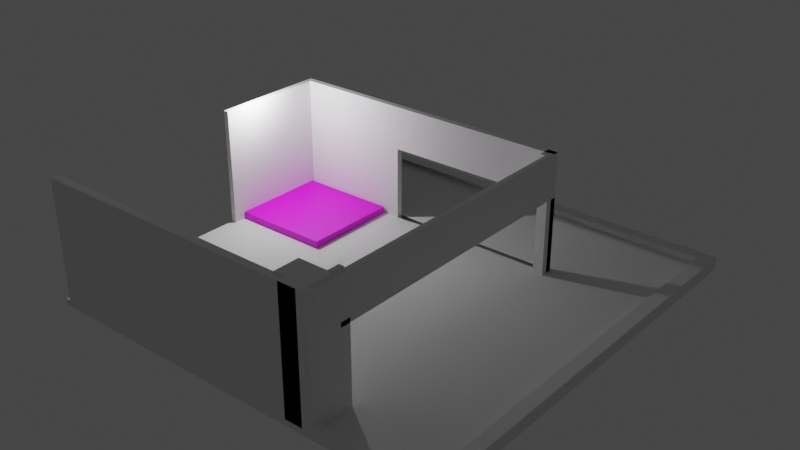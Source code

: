 # Source: cafeteria2.blend  (saved by Blender 4.1.24; exported with 4.5.12 LTS)
import bpy
from mathutils import Matrix  # noqa: F401  (used for matrix-valued properties, if any)

bpy.ops.wm.read_factory_settings(use_empty=True)
scene = bpy.context.scene
scene.name = 'Scene'

# ---- collections
col_collection = bpy.data.collections.new('Collection'); scene.collection.children.link(col_collection)
col_planta_baixa_de_escrit_rio_svg = bpy.data.collections.new('Planta baixa de escritório.svg'); scene.collection.children.link(col_planta_baixa_de_escrit_rio_svg)

# ---- images (referenced by path relative to the original .blend; pixels are not part of the script)
import os
ASSET_DIR = os.environ.get("B2B_ASSET_DIR", "")  # directory of the original .blend (textures are referenced by path, not embedded)
HERE = os.path.dirname(os.path.abspath(__file__))  # packed textures are extracted next to this script under _unpacked/

def load_image(name, relpath, width, height, colorspace="sRGB"):
    """Load a texture the original file referenced (path relative to the .blend, or extracted next to this script)."""
    p = next((c for c in (os.path.join(HERE, relpath), os.path.join(ASSET_DIR, relpath)) if relpath and os.path.exists(c)), "")
    if p:
        img = bpy.data.images.load(p, check_existing=True)
        img.name = name
    else:  # same state as the original file: an image datablock whose file is absent (Cycles renders it pink)
        img = bpy.data.images.new(name, width, height)
        img.source = "FILE"
        img.filepath = "//" + (relpath or name)
    img.colorspace_settings.name = colorspace
    return img
img_textura_madeira_jpeg = load_image('textura madeira.jpeg', 'textura madeira.jpeg', 1024, 1024, 'sRGB')

# ---- materials (node trees are filled in below, after node groups)
mat_material_006 = bpy.data.materials.new('Material.006')
mat_material_006.use_transparent_shadow = False

# ---- material node trees
mat_material_006.use_nodes = True; mat_material_006.node_tree.nodes.clear()
_N = mat_material_006.node_tree.nodes; _L = mat_material_006.node_tree.links
n0 = _N.new('ShaderNodeBsdfPrincipled'); n0.name = 'Principled BSDF'; n0.location = (10, 300)
n0.inputs[3].default_value = 1.45
n1 = _N.new('ShaderNodeOutputMaterial'); n1.name = 'Material Output'; n1.location = (300, 300)
n2 = _N.new('ShaderNodeTexImage'); n2.name = 'Image Texture'; n2.location = (-340, 180)
n2.image = img_textura_madeira_jpeg
_L.new(n0.outputs[0], n1.inputs[0])
_L.new(n2.outputs[0], n0.inputs[0])
n1.is_active_output = True

# ---- world
world_world = bpy.data.worlds.new('World'); scene.world = world_world
world_world.use_nodes = True; world_world.node_tree.nodes.clear()
_N = world_world.node_tree.nodes; _L = world_world.node_tree.links
n0 = _N.new('ShaderNodeOutputWorld'); n0.name = 'World Output'; n0.location = (300, 300)
n1 = _N.new('ShaderNodeBackground'); n1.name = 'Background'; n1.location = (10, 300)
n1.inputs[0].default_value = (0.05088, 0.05088, 0.05088, 1.0)
_L.new(n1.outputs[0], n0.inputs[0])
n0.is_active_output = True
world_world.color = (0.05088, 0.05088, 0.05088)
world_world.use_sun_shadow = False
world_world.sun_shadow_jitter_overblur = 0.0

# ---- cameras
cam_camera = bpy.data.cameras.new('Camera')
cam_camera.clip_end = 100.0
cam_camera.ortho_scale = 7.314

# ---- lights
light_light_001 = bpy.data.lights.new('Light.001', 'POINT')
light_light_001.transmission_factor = 0.0
light_light_001.use_soft_falloff = False
light_light_001.energy = 1000.0
light_light_001.shadow_soft_size = 0.1
light_light_001.shadow_maximum_resolution = 0.006
light_light_001.use_absolute_resolution = True

# ---- meshes
me_cube_011 = bpy.data.meshes.new('Cube.011')
me_cube_011.from_pydata([(-1.0, -1.0, -1.0), (-1.0, -1.0, 1.0), (-1.0, 1.0, -1.0), (-1.0, 1.0, 1.0), (1.0, -1.0, -1.0), (1.0, -1.0, 1.0), (1.0, 1.0, -1.0), (1.0, 1.0, 1.0)], [], [(0, 1, 3, 2), (2, 3, 7, 6), (6, 7, 5, 4), (4, 5, 1, 0), (2, 6, 4, 0), (7, 3, 1, 5)])
_uv = me_cube_011.uv_layers.new(name='UVMap')
_uv.uv.foreach_set('vector', [0.375, 0.0, 0.625, 0.0, 0.625, 0.25, 0.375, 0.25, 0.375, 0.25, 0.625, 0.25, 0.625, 0.5, 0.375, 0.5, 0.375, 0.5, 0.625, 0.5, 0.625, 0.75, 0.375, 0.75, 0.375, 0.75, 0.625, 0.75, 0.625, 1.0, 0.375, 1.0, 0.125, 0.5, 0.375, 0.5, 0.375, 0.75, 0.125, 0.75, 0.625, 0.5, 0.875, 0.5, 0.875, 0.75, 0.625, 0.75])
me_cube_011.materials.append(mat_material_006)
me_cube_011.update()
me_cube_001 = bpy.data.meshes.new('Cube.001')
me_cube_001.from_pydata([(-6.878, -10.06, 0.7423), (-6.878, -10.06, 1.0), (-6.878, 7.197, 1.0), (-6.878, 2.122, 1.0), (6.059, 2.122, 1.0), (-6.878, 2.392, 1.0), (6.059, 2.392, 1.0), (5.621, 2.392, 6.203), (6.059, 2.122, 4.474), (-6.878, 2.122, 4.474), (-6.878, 2.392, 4.474), (-1.747, 2.133, 0.7423), (-1.747, 2.397, 0.7423), (-1.752, 2.122, 1.0), (-1.752, 2.392, 1.0), (-1.752, 2.133, 0.7423), (-1.752, 2.397, 0.7423), (6.059, 2.122, 4.279), (-6.878, 2.122, 4.279), (6.059, 2.392, 4.279), (-6.878, 2.392, 4.279), (-1.752, 2.392, 4.279), (-1.752, 2.122, 4.279), (5.621, 2.122, 1.0), (5.621, 2.392, 1.0), (5.621, 2.122, 4.474), (6.068, 2.122, 6.203), (5.621, -10.06, 1.0), (5.621, 2.392, 4.279), (5.621, 2.122, 4.279), (-5.068, 2.133, 0.7423), (-5.068, 2.397, 0.7423), (-5.068, 2.133, 3.62), (-5.068, 2.397, 3.62), (-1.747, 2.397, 4.368), (-1.747, 2.133, 4.368), (-5.068, 2.133, 4.368), (-5.068, 2.397, 4.368), (-2.015, 2.397, 4.359), (-2.015, 2.133, 4.359), (-5.068, 2.133, 4.359), (-5.068, 2.397, 4.359), (5.621, 1.831, 1.0), (6.059, 1.831, 1.0), (6.059, 1.831, 4.279), (5.621, 1.831, 4.279), (6.059, 2.122, 4.474), (5.621, 2.122, 4.474), (6.059, 1.831, 4.474), (5.621, 1.831, 4.474), (5.863, 2.122, 4.474), (5.621, 2.122, 6.203), (6.068, 2.392, 6.203), (5.863, 2.122, 4.279), (5.863, 1.831, 4.279), (5.863, 2.122, 4.474), (5.863, 1.831, 4.474), (6.059, -9.999, 4.279), (6.059, -9.999, 4.474), (5.863, -9.999, 4.279), (5.863, -9.999, 4.474), (-6.878, -9.557, 0.7423), (6.059, -9.558, 1.0), (-6.878, -9.558, 1.0), (5.621, -9.558, 1.0), (5.863, -9.558, 1.0), (6.059, -9.558, 4.474), (6.059, -10.06, 4.474), (5.863, -10.06, 4.474), (5.621, -10.06, 4.474), (5.621, -9.558, 4.474), (5.863, -9.558, 4.474), (-6.878, -11.16, 0.7423), (-6.878, -11.16, 1.0), (6.059, -11.16, 1.0), (6.059, -11.16, 0.7423), (5.863, -11.16, 0.7423), (-5.068, -11.16, 0.7423), (-2.015, -11.16, 0.7423), (-1.752, -11.16, 0.7423), (5.621, -11.16, 1.0), (5.621, -11.16, 0.7423), (5.863, -11.16, 4.474), (6.059, -11.16, 4.474), (4.842, -10.06, 1.0), (4.842, -11.16, 4.474), (4.842, -11.16, 1.0), (10.4, 6.649, 1.0), (10.4, -9.558, 1.0), (10.4, -10.06, 1.0), (10.4, 2.392, 1.0), (10.4, 2.122, 1.0), (10.4, -11.16, 1.0), (10.4, -11.16, 0.7423), (-6.878, 7.197, 0.7423), (10.4, 7.197, 1.0), (-6.878, 7.197, 1.313), (-6.878, 6.649, 1.313), (10.4, 6.649, 1.313), (10.4, 7.197, 1.313), (-6.878, -3.712, 0.7423), (-5.068, -3.712, 0.7423), (11.0, 2.397, 0.7423), (11.0, -11.16, 0.7423), (11.0, 7.197, 0.7423), (11.0, 2.392, 1.295), (10.4, 2.392, 1.295), (10.4, -9.558, 1.295), (10.4, -10.06, 1.295), (10.4, 2.122, 1.295), (11.0, 2.122, 1.295), (10.4, 6.649, 1.295), (10.4, -3.718, 1.295), (10.4, -11.16, 1.295), (10.4, 7.197, 1.295), (11.0, -9.558, 1.295), (11.0, -10.06, 1.295), (11.0, 6.649, 1.295), (11.0, -3.718, 1.295), (11.0, -11.16, 1.295), (11.0, 7.197, 1.295), (11.0, 2.392, 1.295), (10.4, 2.392, 1.295), (10.4, -9.558, 1.295), (10.4, -10.06, 1.295), (10.4, 2.122, 1.295), (11.0, 2.122, 1.295), (10.4, 6.649, 1.295), (10.4, -3.718, 1.295), (10.4, -11.16, 1.295), (10.4, 7.197, 1.295), (11.0, -9.558, 1.295), (11.0, -10.06, 1.295), (11.0, 6.649, 1.295), (11.0, -3.718, 1.295), (11.0, -11.16, 1.295), (11.0, 7.197, 1.295), (6.059, 2.392, 6.203), (6.059, 2.122, 6.203), (5.863, 2.122, 6.203), (-6.878, 2.122, 6.203), (-6.878, 2.392, 6.203), (5.863, 2.392, 6.203), (5.621, 2.122, 6.203), (5.621, 2.392, 6.203), (5.863, -11.16, 4.474), (6.059, -11.16, 4.474), (5.863, -10.06, 6.256), (5.621, -10.06, 6.256), (5.621, -9.558, 6.256), (5.863, -9.558, 6.256), (5.863, -10.06, 6.241), (5.863, -11.16, 6.241), (5.621, -10.06, 6.241), (4.842, -11.16, 6.241), (4.842, -10.06, 6.241), (5.621, 2.392, 1.0), (5.621, 2.122, 1.0), (5.621, 2.122, 4.279), (5.621, 2.392, 4.279), (5.863, 2.122, 6.2), (5.621, 2.122, 6.2), (5.863, 1.831, 6.2), (5.621, 1.831, 6.2), (5.863, 2.122, 6.211), (6.059, 2.122, 6.211), (5.863, -11.16, 6.211), (6.059, -11.16, 6.211), (6.068, 2.392, 1.0), (6.068, 2.122, 1.0), (6.068, 2.122, 4.279), (6.068, 2.392, 4.279), (4.356, -11.16, 4.474), (4.356, -11.16, 6.241), (4.356, -10.06, 1.0), (4.356, -11.16, 1.0), (4.356, -10.06, 6.241), (-7.1, 2.392, 1.0), (-7.1, 7.197, 1.0), (-7.1, 2.122, 4.279), (-7.1, 2.122, 1.0), (-7.1, 2.392, 4.279), (-7.1, -3.712, 0.7423), (-7.1, -9.557, 0.7423), (-7.1, -9.558, 1.0), (-7.1, 7.197, 0.7423), (-7.1, 7.197, 1.313), (-7.1, 6.649, 1.313), (-6.878, -2.308, 4.279), (-6.878, -2.308, 1.0), (-7.1, -2.308, 4.279), (-7.1, -2.308, 1.0), (-6.878, 2.122, 6.196), (-6.878, 2.392, 6.196), (-7.1, 2.122, 6.196), (-7.1, 2.392, 6.196), (-6.878, -2.308, 6.196), (-7.1, -2.308, 6.196), (-6.878, -2.835, 4.279), (-6.878, -2.835, 1.0), (-7.1, -2.835, 4.279), (-7.1, -2.835, 1.0), (-6.878, -2.835, 6.196), (-7.1, -2.835, 6.196), (-7.109, -9.557, 0.7423), (-7.109, -10.06, 0.7423), (-7.109, -10.06, 1.0), (-7.109, -11.16, 1.0), (-7.109, -11.16, 0.7423), (-7.109, -9.558, 1.0), (-6.878, -11.5, 0.7423), (-6.878, -11.5, 1.0), (5.863, -11.5, 0.7423), (6.059, -11.5, 0.7423), (-5.068, -11.5, 0.7423), (-2.015, -11.5, 0.7423), (-1.752, -11.5, 0.7423), (5.621, -11.5, 0.7423), (5.621, -11.5, 1.0), (6.059, -11.5, 4.474), (5.863, -11.5, 4.474), (6.059, -11.5, 1.0), (4.842, -11.5, 4.474), (4.842, -11.5, 6.241), (4.842, -11.5, 1.0), (10.4, -11.5, 1.0), (10.4, -11.5, 0.7423), (11.0, -11.5, 0.7423), (11.0, -11.5, 1.295), (10.4, -11.5, 1.295), (5.863, -11.5, 6.241), (-7.109, -11.5, 0.7423), (-7.109, -11.5, 1.0), (5.621, -11.16, 6.225), (-6.878, -11.16, 6.225), (5.621, -11.5, 6.225), (-6.878, -11.5, 6.225), (6.05, -11.16, 4.474), (6.05, -11.16, 6.241), (6.05, -11.5, 4.474), (6.05, -11.5, 6.241), (-6.878, 2.392, 6.198), (-6.878, 7.197, 6.198), (-7.1, 2.392, 6.198), (-7.1, 7.197, 6.198), (6.059, -11.16, 1.292), (10.4, -11.16, 1.292), (6.059, -11.5, 1.292), (10.4, -11.5, 1.292)], [(241, 242), (243, 244), (242, 244)], [(53, 17, 8, 50), (157, 156, 7, 51), (20, 18, 9, 10), (138, 165, 167, 146, 8, 17, 19, 137), (30, 31, 33, 32), (67, 83, 74, 62, 66), (42, 43, 44, 54, 45), (12, 16, 15, 11), (6, 19, 159, 156), (127, 122, 125, 128, 123, 124, 129, 135, 132, 131, 134, 126, 121, 133, 136, 130), (156, 168, 52, 7), (25, 50, 139, 143), (32, 36, 35, 11, 30), (15, 16, 12, 31, 30, 101, 100, 94, 104, 102), (144, 141, 140, 143, 139, 138, 137, 142), (168, 169, 26, 52), (63, 61, 204, 209), (36, 37, 41, 40), (32, 33, 37, 36), (41, 38, 39, 40), (35, 36, 40, 39), (37, 34, 38, 41), (34, 35, 39, 38), (29, 23, 42, 45), (49, 56, 162, 163), (53, 29, 47, 55), (29, 45, 49, 47), (17, 53, 55, 46), (46, 55, 56, 48), (45, 54, 56, 49), (67, 68, 82, 83), (29, 53, 50, 25), (59, 57, 58, 60), (56, 54, 59, 60), (48, 56, 60, 58), (54, 44, 57, 59), (11, 35, 34, 12), (73, 1, 206, 207), (69, 68, 147, 148), (66, 71, 68, 67), (64, 27, 69, 70), (65, 64, 70, 71), (62, 65, 71, 66), (103, 119, 228, 227), (140, 9, 18, 3, 13, 22, 29, 25, 143), (17, 46, 48, 58, 57, 44, 43, 4), (68, 69, 153, 151), (86, 85, 172, 175), (154, 155, 176, 173), (27, 80, 86, 84), (95, 87, 111, 114), (15, 102, 103, 93, 75, 76, 81, 79, 78, 77, 72, 0, 61, 100, 101, 30, 11), (89, 92, 113, 108), (88, 107, 112, 109, 91), (94, 96, 99, 95, 114, 120, 104), (23, 13, 3, 63, 1, 73, 80, 27, 64, 65, 62, 74, 92, 89, 88, 91, 90, 87, 2, 5, 14, 24, 6, 156, 157, 4), (87, 95, 99, 98), (61, 63, 184, 183), (90, 91, 109, 106), (118, 110, 126, 134), (114, 111, 127, 130), (117, 120, 136, 133), (108, 113, 129, 124), (119, 116, 132, 135), (112, 107, 123, 128), (115, 118, 134, 131), (87, 90, 106, 111), (105, 110, 118, 115, 116, 119, 103, 102, 104, 120, 117), (88, 89, 108, 107), (23, 4, 43, 42), (109, 112, 128, 125), (107, 108, 124, 123), (113, 119, 135, 129), (116, 115, 131, 132), (120, 114, 130, 136), (110, 105, 121, 126), (106, 109, 125, 122), (105, 117, 133, 121), (111, 106, 122, 127), (2, 87, 98, 97), (145, 166, 164, 139, 50), (51, 7, 52, 26), (10, 9, 140, 141), (142, 137, 19, 6, 24, 28, 21, 14, 5, 20, 10, 141, 144), (50, 8, 146, 145), (98, 99, 96, 97), (150, 149, 148, 147), (71, 70, 149, 150), (68, 71, 150, 147), (70, 69, 148, 149), (145, 146, 167, 166), (153, 155, 154, 152, 151), (82, 68, 151, 152), (156, 159, 171, 168), (17, 4, 157, 158), (19, 17, 158, 159), (160, 161, 163, 162), (47, 49, 163, 161), (55, 47, 161, 160), (56, 55, 160, 162), (165, 164, 166, 167), (138, 139, 164, 165), (31, 12, 34, 37, 33), (169, 168, 171, 170), (169, 157, 51, 26), (159, 158, 170, 171), (158, 157, 169, 170), (85, 154, 173, 172), (84, 86, 175, 174), (155, 153, 69, 27, 84, 174, 176), (172, 173, 176, 174, 175), (178, 187, 186, 185, 182, 183, 184, 180, 179, 181, 177), (97, 96, 186, 187), (2, 97, 187, 178), (20, 5, 177, 181), (179, 190, 197, 194), (94, 100, 182, 185), (20, 181, 195, 193), (96, 94, 185, 186), (63, 3, 180, 184), (100, 61, 183, 182), (188, 196, 202, 198), (3, 18, 188, 189), (179, 180, 191, 190), (180, 3, 189, 191), (192, 194, 197, 196), (192, 193, 195, 194), (189, 188, 198, 199), (18, 20, 193, 192), (188, 18, 192, 196), (181, 179, 194, 195), (199, 198, 200, 201), (200, 198, 202, 203), (197, 190, 200, 203), (191, 189, 199, 201), (190, 191, 201, 200), (196, 197, 203, 202), (206, 205, 208, 207), (205, 206, 209, 204), (72, 77, 214, 210), (0, 72, 208, 205), (1, 63, 209, 206), (61, 0, 205, 204), (210, 211, 232, 231), (208, 72, 210, 231), (81, 76, 212, 217), (83, 82, 220, 219), (75, 93, 226, 213), (76, 75, 213, 212), (152, 154, 223, 230), (86, 80, 218, 224), (74, 83, 219, 221), (77, 78, 215, 214), (207, 208, 231, 232), (119, 113, 229, 228), (78, 79, 216, 215), (113, 92, 225, 229), (73, 207, 232, 211), (93, 103, 227, 226), (79, 81, 217, 216), (154, 85, 222, 223), (73, 211, 236, 234), (230, 220, 239, 240), (85, 86, 224, 222), (233, 234, 236, 235), (80, 73, 234, 233), (211, 218, 235, 236), (218, 80, 233, 235), (237, 238, 240, 239), (82, 152, 238, 237), (220, 82, 237, 239), (152, 230, 240, 238), (177, 5, 241, 243), (246, 245, 247, 248), (225, 92, 246, 248), (74, 221, 247, 245), (92, 74, 245, 246), (225, 248, 247, 221, 219, 220, 230, 223, 222, 224, 218, 211, 210, 214, 215, 216, 217, 212, 213, 226, 227, 228, 229)])
_uv = me_cube_001.uv_layers.new(name='UVMap')
_uv.uv.foreach_set('vector', [0.7343, 0.625, 0.625, 0.625, 0.625, 0.625, 0.7343, 0.625, 0.625, 0.625, 0.625, 0.5625, 0.625, 0.5625, 0.625, 0.625, 0.625, 0.1875, 0.625, 0.125, 0.625, 0.125, 0.625, 0.1875, 0.625, 0.625, 0.625, 0.625, 0.625, 0.625, 0.625, 0.625, 0.625, 0.625, 0.625, 0.625, 0.625, 0.5625, 0.625, 0.5625, 0.219, 0.625, 0.219, 0.5625, 0.219, 0.5625, 0.219, 0.625, 0.625, 0.75, 0.625, 0.75, 0.625, 0.75, 0.625, 0.7354, 0.625, 0.7354, 0.7343, 0.625, 0.625, 0.625, 0.625, 0.625, 0.7343, 0.625, 0.7343, 0.625, 0.219, 0.5625, 0.219, 0.5625, 0.219, 0.625, 0.219, 0.625, 0.625, 0.5625, 0.625, 0.5625, 0.625, 0.5625, 0.625, 0.5625, 0.625, 0.5, 0.625, 0.5625, 0.625, 0.625, 0.625, 0.6802, 0.625, 0.7354, 0.625, 0.75, 0.625, 0.75, 0.625, 0.75, 0.625, 0.75, 0.625, 0.7354, 0.625, 0.6802, 0.625, 0.625, 0.625, 0.5625, 0.625, 0.5, 0.625, 0.5, 0.625, 0.5, 0.625, 0.5625, 0.625, 0.5625, 0.625, 0.5625, 0.625, 0.5625, 0.7343, 0.625, 0.7343, 0.625, 0.7343, 0.625, 0.7343, 0.625, 0.219, 0.625, 0.219, 0.625, 0.219, 0.625, 0.219, 0.625, 0.219, 0.625, 0.219, 0.625, 0.219, 0.5625, 0.219, 0.5625, 0.219, 0.5625, 0.219, 0.625, 0.219, 0.6802, 0.125, 0.6802, 0.125, 0.5, 0.375, 0.5, 0.375, 0.5625, 0.7343, 0.5625, 0.875, 0.5625, 0.875, 0.625, 0.7343, 0.625, 0.7343, 0.625, 0.625, 0.625, 0.625, 0.5625, 0.7343, 0.5625, 0.625, 0.5625, 0.625, 0.625, 0.625, 0.625, 0.625, 0.5625, 0.625, 0.01464, 0.375, 0.01464, 0.375, 0.01464, 0.625, 0.01464, 0.219, 0.625, 0.219, 0.5625, 0.219, 0.5625, 0.219, 0.625, 0.219, 0.625, 0.219, 0.5625, 0.219, 0.5625, 0.219, 0.625, 0.219, 0.5625, 0.219, 0.5625, 0.219, 0.625, 0.219, 0.625, 0.219, 0.625, 0.219, 0.625, 0.219, 0.625, 0.219, 0.625, 0.219, 0.5625, 0.219, 0.5625, 0.219, 0.5625, 0.219, 0.5625, 0.219, 0.5625, 0.219, 0.625, 0.219, 0.625, 0.219, 0.5625, 0.0, 0.0, 0.0, 0.0, 0.0, 0.0, 0.0, 0.0, 0.7343, 0.625, 0.7343, 0.625, 0.7343, 0.625, 0.7343, 0.625, 0.7343, 0.625, 0.7343, 0.625, 0.7343, 0.625, 0.7343, 0.625, 0.0, 0.0, 0.0, 0.0, 0.0, 0.0, 0.0, 0.0, 0.625, 0.625, 0.7343, 0.625, 0.7343, 0.625, 0.625, 0.625, 0.625, 0.625, 0.7343, 0.625, 0.7343, 0.625, 0.625, 0.625, 0.7343, 0.625, 0.7343, 0.625, 0.7343, 0.625, 0.7343, 0.625, 0.625, 0.75, 0.7343, 0.75, 0.7343, 0.75, 0.625, 0.75, 0.7343, 0.625, 0.7343, 0.625, 0.7343, 0.625, 0.7343, 0.625, 0.7343, 0.625, 0.625, 0.625, 0.625, 0.625, 0.7343, 0.625, 0.7343, 0.625, 0.7343, 0.625, 0.7343, 0.625, 0.7343, 0.625, 0.625, 0.625, 0.7343, 0.625, 0.7343, 0.625, 0.625, 0.625, 0.7343, 0.625, 0.625, 0.625, 0.625, 0.625, 0.7343, 0.625, 0.219, 0.625, 0.219, 0.625, 0.219, 0.5625, 0.219, 0.5625, 0.875, 0.75, 0.875, 0.75, 0.875, 0.75, 0.875, 0.75, 0.7343, 0.75, 0.7343, 0.75, 0.7343, 0.75, 0.7343, 0.75, 0.625, 0.7354, 0.7343, 0.7354, 0.7343, 0.75, 0.625, 0.75, 0.7343, 0.7354, 0.7343, 0.75, 0.7343, 0.75, 0.7343, 0.7354, 0.7343, 0.7354, 0.7343, 0.7354, 0.7343, 0.7354, 0.7343, 0.7354, 0.625, 0.7354, 0.7343, 0.7354, 0.7343, 0.7354, 0.625, 0.7354, 0.375, 0.75, 0.625, 0.75, 0.625, 0.75, 0.375, 0.75, 0.875, 0.625, 0.875, 0.625, 0.875, 0.625, 0.875, 0.625, 0.781, 0.625, 0.781, 0.625, 0.7343, 0.625, 0.7343, 0.625, 0.7343, 0.625, 0.625, 0.625, 0.625, 0.625, 0.625, 0.625, 0.625, 0.625, 0.625, 0.625, 0.625, 0.625, 0.625, 0.625, 0.625, 0.625, 0.7343, 0.75, 0.7343, 0.75, 0.7343, 0.75, 0.7343, 0.75, 0.625, 0.8593, 0.625, 0.8593, 0.625, 0.8593, 0.625, 0.8593, 0.7343, 0.75, 0.7343, 0.75, 0.7343, 0.75, 0.7343, 0.75, 0.7343, 0.75, 0.7343, 0.75, 0.7343, 0.75, 0.7343, 0.75, 0.625, 0.5, 0.625, 0.5, 0.625, 0.5, 0.625, 0.5, 0.219, 0.625, 0.375, 0.5625, 0.375, 0.75, 0.375, 0.75, 0.375, 0.75, 0.2657, 0.75, 0.2657, 0.75, 0.219, 0.75, 0.219, 0.75, 0.219, 0.75, 0.125, 0.75, 0.125, 0.75, 0.125, 0.7354, 0.125, 0.6802, 0.219, 0.6802, 0.219, 0.625, 0.219, 0.625, 0.625, 0.75, 0.625, 0.75, 0.625, 0.75, 0.625, 0.75, 0.625, 0.7354, 0.625, 0.7354, 0.625, 0.6802, 0.625, 0.625, 0.625, 0.625, 0.375, 0.25, 0.625, 0.25, 0.625, 0.5, 0.625, 0.5, 0.625, 0.5, 0.625, 0.5, 0.375, 0.5, 0.7343, 0.625, 0.781, 0.625, 0.875, 0.625, 0.875, 0.7354, 0.875, 0.75, 0.875, 0.75, 0.7343, 0.75, 0.7343, 0.75, 0.7343, 0.7354, 0.7343, 0.7354, 0.625, 0.7354, 0.625, 0.75, 0.625, 0.75, 0.625, 0.75, 0.625, 0.7354, 0.625, 0.625, 0.625, 0.5625, 0.625, 0.5, 0.875, 0.5, 0.875, 0.5625, 0.781, 0.5625, 0.7343, 0.5625, 0.625, 0.5625, 0.625, 0.5625, 0.625, 0.625, 0.625, 0.625, 0.625, 0.5, 0.625, 0.5, 0.625, 0.5, 0.625, 0.5, 0.375, 0.01464, 0.625, 0.01464, 0.625, 0.01464, 0.375, 0.01464, 0.625, 0.5625, 0.625, 0.625, 0.625, 0.625, 0.625, 0.5625, 0.625, 0.6802, 0.625, 0.625, 0.625, 0.625, 0.625, 0.6802, 0.625, 0.5, 0.625, 0.5, 0.625, 0.5, 0.625, 0.5, 0.625, 0.5, 0.625, 0.5, 0.625, 0.5, 0.625, 0.5, 0.625, 0.75, 0.625, 0.75, 0.625, 0.75, 0.625, 0.75, 0.625, 0.75, 0.625, 0.75, 0.625, 0.75, 0.625, 0.75, 0.625, 0.6802, 0.625, 0.7354, 0.625, 0.7354, 0.625, 0.6802, 0.625, 0.7354, 0.625, 0.6802, 0.625, 0.6802, 0.625, 0.7354, 0.625, 0.5, 0.625, 0.5625, 0.625, 0.5625, 0.625, 0.5, 0.625, 0.5625, 0.625, 0.625, 0.625, 0.6802, 0.625, 0.7354, 0.625, 0.75, 0.625, 0.75, 0.375, 0.75, 0.375, 0.5625, 0.375, 0.5, 0.625, 0.5, 0.625, 0.5, 0.625, 0.7354, 0.625, 0.75, 0.625, 0.75, 0.625, 0.7354, 0.7343, 0.625, 0.625, 0.625, 0.625, 0.625, 0.7343, 0.625, 0.625, 0.625, 0.625, 0.6802, 0.625, 0.6802, 0.625, 0.625, 0.625, 0.7354, 0.625, 0.75, 0.625, 0.75, 0.625, 0.7354, 0.625, 0.75, 0.625, 0.75, 0.625, 0.75, 0.625, 0.75, 0.625, 0.75, 0.625, 0.7354, 0.625, 0.7354, 0.625, 0.75, 0.625, 0.5, 0.625, 0.5, 0.625, 0.5, 0.625, 0.5, 0.625, 0.625, 0.625, 0.5625, 0.625, 0.5625, 0.625, 0.625, 0.625, 0.5625, 0.625, 0.625, 0.625, 0.625, 0.625, 0.5625, 0.625, 0.5625, 0.625, 0.5, 0.625, 0.5, 0.625, 0.5625, 0.625, 0.5, 0.625, 0.5625, 0.625, 0.5625, 0.625, 0.5, 0.875, 0.5, 0.625, 0.5, 0.625, 0.5, 0.875, 0.5, 0.7343, 0.625, 0.7343, 0.625, 0.7343, 0.625, 0.7343, 0.625, 0.7343, 0.625, 0.625, 0.625, 0.625, 0.5625, 0.625, 0.5625, 0.625, 0.625, 0.625, 0.1875, 0.625, 0.125, 0.625, 0.125, 0.625, 0.1875, 0.7343, 0.5625, 0.625, 0.5625, 0.625, 0.5625, 0.625, 0.5625, 0.7343, 0.5625, 0.7343, 0.5625, 0.781, 0.5625, 0.781, 0.5625, 0.875, 0.5625, 0.875, 0.5625, 0.875, 0.5625, 0.875, 0.5625, 0.7343, 0.5625, 0.7343, 0.625, 0.625, 0.625, 0.625, 0.625, 0.7343, 0.625, 0.625, 0.5, 0.625, 0.5, 0.875, 0.5, 0.875, 0.5, 0.7343, 0.7354, 0.7343, 0.7354, 0.7343, 0.75, 0.7343, 0.75, 0.7343, 0.7354, 0.7343, 0.7354, 0.7343, 0.7354, 0.7343, 0.7354, 0.7343, 0.75, 0.7343, 0.7354, 0.7343, 0.7354, 0.7343, 0.75, 0.7343, 0.7354, 0.7343, 0.75, 0.7343, 0.75, 0.7343, 0.7354, 0.7343, 0.625, 0.625, 0.625, 0.625, 0.625, 0.7343, 0.625, 0.7343, 0.75, 0.7343, 0.75, 0.7343, 0.75, 0.7343, 0.75, 0.7343, 0.75, 0.7343, 0.75, 0.7343, 0.75, 0.7343, 0.75, 0.7343, 0.75, 0.625, 0.5625, 0.625, 0.5625, 0.625, 0.5625, 0.625, 0.5625, 0.625, 0.625, 0.625, 0.625, 0.625, 0.625, 0.625, 0.625, 0.625, 0.5625, 0.625, 0.625, 0.625, 0.625, 0.625, 0.5625, 0.7343, 0.625, 0.7343, 0.625, 0.7343, 0.625, 0.7343, 0.625, 0.0, 0.0, 0.0, 0.0, 0.0, 0.0, 0.0, 0.0, 0.7343, 0.625, 0.7343, 0.625, 0.7343, 0.625, 0.7343, 0.625, 0.7343, 0.625, 0.7343, 0.625, 0.7343, 0.625, 0.7343, 0.625, 0.625, 0.625, 0.7343, 0.625, 0.7343, 0.625, 0.625, 0.625, 0.625, 0.625, 0.7343, 0.625, 0.7343, 0.625, 0.625, 0.625, 0.219, 0.5625, 0.219, 0.5625, 0.219, 0.5625, 0.219, 0.5625, 0.219, 0.5625, 0.625, 0.625, 0.625, 0.5625, 0.625, 0.5625, 0.625, 0.625, 0.625, 0.625, 0.625, 0.625, 0.625, 0.625, 0.625, 0.625, 0.625, 0.5625, 0.625, 0.625, 0.625, 0.625, 0.625, 0.5625, 0.625, 0.625, 0.625, 0.625, 0.625, 0.625, 0.625, 0.625, 0.625, 0.8593, 0.625, 0.8593, 0.625, 0.8593, 0.625, 0.8593, 0.7343, 0.75, 0.7343, 0.75, 0.7343, 0.75, 0.7343, 0.75, 0.7343, 0.75, 0.7343, 0.75, 0.7343, 0.75, 0.7343, 0.75, 0.7343, 0.75, 0.7343, 0.75, 0.7343, 0.75, 0.7343, 0.75, 0.7343, 0.75, 0.7343, 0.75, 0.7343, 0.75, 0.7343, 0.75, 0.625, 0.25, 0.625, 0.25, 0.625, 0.25, 0.375, 0.25, 0.375, 0.06982, 0.375, 0.01464, 0.625, 0.01464, 0.625, 0.125, 0.625, 0.125, 0.625, 0.1875, 0.625, 0.1875, 0.875, 0.5, 0.875, 0.5, 0.875, 0.5, 0.875, 0.5, 0.875, 0.5, 0.875, 0.5, 0.875, 0.5, 0.875, 0.5, 0.875, 0.5625, 0.875, 0.5625, 0.875, 0.5625, 0.875, 0.5625, 0.625, 0.125, 0.625, 0.125, 0.625, 0.125, 0.625, 0.125, 0.125, 0.5, 0.125, 0.6802, 0.125, 0.6802, 0.125, 0.5, 0.875, 0.5625, 0.875, 0.5625, 0.875, 0.5625, 0.875, 0.5625, 0.625, 0.25, 0.375, 0.25, 0.375, 0.25, 0.625, 0.25, 0.875, 0.7354, 0.875, 0.625, 0.875, 0.625, 0.875, 0.7354, 0.125, 0.6802, 0.125, 0.7354, 0.125, 0.7354, 0.125, 0.6802, 0.875, 0.625, 0.875, 0.625, 0.875, 0.625, 0.875, 0.625, 0.875, 0.625, 0.875, 0.625, 0.875, 0.625, 0.875, 0.625, 0.625, 0.125, 0.625, 0.125, 0.625, 0.125, 0.625, 0.125, 0.875, 0.625, 0.875, 0.625, 0.875, 0.625, 0.875, 0.625, 0.625, 0.125, 0.625, 0.125, 0.625, 0.125, 0.625, 0.125, 0.625, 0.125, 0.625, 0.1875, 0.625, 0.1875, 0.625, 0.125, 0.875, 0.625, 0.875, 0.625, 0.875, 0.625, 0.875, 0.625, 0.625, 0.125, 0.625, 0.1875, 0.625, 0.1875, 0.625, 0.125, 0.875, 0.625, 0.875, 0.625, 0.875, 0.625, 0.875, 0.625, 0.625, 0.1875, 0.625, 0.125, 0.625, 0.125, 0.625, 0.1875, 0.875, 0.625, 0.875, 0.625, 0.875, 0.625, 0.875, 0.625, 0.875, 0.625, 0.875, 0.625, 0.875, 0.625, 0.875, 0.625, 0.625, 0.125, 0.625, 0.125, 0.625, 0.125, 0.625, 0.125, 0.875, 0.625, 0.875, 0.625, 0.875, 0.625, 0.875, 0.625, 0.625, 0.125, 0.625, 0.125, 0.625, 0.125, 0.625, 0.125, 0.625, 0.125, 0.625, 0.125, 0.625, 0.125, 0.625, 0.125, 0.625, 0.0, 0.375, 0.0, 0.375, 0.0, 0.625, 0.0, 0.375, 0.0, 0.625, 0.0, 0.625, 0.01464, 0.375, 0.01464, 0.125, 0.75, 0.219, 0.75, 0.219, 0.75, 0.125, 0.75, 0.125, 0.75, 0.125, 0.75, 0.125, 0.75, 0.125, 0.75, 0.875, 0.75, 0.875, 0.7354, 0.875, 0.7354, 0.875, 0.75, 0.125, 0.7354, 0.125, 0.75, 0.125, 0.75, 0.125, 0.7354, 0.375, 1.0, 0.625, 1.0, 0.625, 1.0, 0.375, 1.0, 0.125, 0.75, 0.125, 0.75, 0.125, 0.75, 0.125, 0.75, 0.2657, 0.75, 0.2657, 0.75, 0.2657, 0.75, 0.2657, 0.75, 0.625, 0.75, 0.7343, 0.75, 0.7343, 0.75, 0.625, 0.75, 0.375, 0.75, 0.375, 0.75, 0.375, 0.75, 0.375, 0.75, 0.2657, 0.75, 0.375, 0.75, 0.375, 0.75, 0.2657, 0.75, 0.7343, 0.75, 0.7343, 0.75, 0.7343, 0.75, 0.7343, 0.75, 0.7343, 0.75, 0.7343, 0.75, 0.7343, 0.75, 0.7343, 0.75, 0.625, 0.75, 0.625, 0.75, 0.625, 0.75, 0.625, 0.75, 0.219, 0.75, 0.219, 0.75, 0.219, 0.75, 0.219, 0.75, 0.625, 0.0, 0.375, 0.0, 0.375, 0.0, 0.625, 0.0, 0.625, 0.75, 0.625, 0.75, 0.625, 0.75, 0.625, 0.75, 0.219, 0.75, 0.219, 0.75, 0.219, 0.75, 0.219, 0.75, 0.625, 0.75, 0.625, 0.75, 0.625, 0.75, 0.625, 0.75, 0.875, 0.75, 0.875, 0.75, 0.875, 0.75, 0.875, 0.75, 0.375, 0.75, 0.375, 0.75, 0.375, 0.75, 0.375, 0.75, 0.219, 0.75, 0.2657, 0.75, 0.2657, 0.75, 0.219, 0.75, 0.625, 0.8593, 0.625, 0.8593, 0.625, 0.8593, 0.625, 0.8593, 0.875, 0.75, 0.875, 0.75, 0.875, 0.75, 0.875, 0.75, 0.625, 0.8593, 0.625, 0.8593, 0.625, 0.8593, 0.625, 0.8593, 0.625, 0.8593, 0.625, 0.8593, 0.625, 0.8593, 0.625, 0.8593, 0.7343, 0.75, 0.875, 0.75, 0.875, 0.75, 0.7343, 0.75, 0.7343, 0.75, 0.875, 0.75, 0.875, 0.75, 0.7343, 0.75, 0.625, 1.0, 0.625, 0.8593, 0.625, 0.8593, 0.625, 1.0, 0.7343, 0.75, 0.7343, 0.75, 0.7343, 0.75, 0.7343, 0.75, 0.7343, 0.75, 0.7343, 0.75, 0.7343, 0.75, 0.7343, 0.75, 0.7343, 0.75, 0.7343, 0.75, 0.7343, 0.75, 0.7343, 0.75, 0.7343, 0.75, 0.7343, 0.75, 0.7343, 0.75, 0.7343, 0.75, 0.7343, 0.75, 0.7343, 0.75, 0.7343, 0.75, 0.7343, 0.75, 0.875, 0.5625, 0.875, 0.5625, 0.875, 0.5625, 0.875, 0.5625, 0.625, 0.75, 0.625, 0.75, 0.625, 0.75, 0.625, 0.75, 0.625, 0.75, 0.625, 0.75, 0.625, 0.75, 0.625, 0.75, 0.625, 0.75, 0.625, 0.75, 0.625, 0.75, 0.625, 0.75, 0.625, 0.75, 0.625, 0.75, 0.625, 0.75, 0.625, 0.75, 0.625, 0.75, 0.625, 0.75, 0.625, 0.75, 0.625, 0.75, 0.625, 0.75, 0.625, 0.8593, 0.625, 0.8593, 0.625, 0.8593, 0.625, 0.8593, 0.625, 0.8593, 0.625, 0.8593, 0.625, 1.0, 0.375, 1.0, 0.375, 0.906, 0.375, 0.906, 0.375, 0.906, 0.375, 0.8593, 0.375, 0.8593, 0.375, 0.75, 0.375, 0.75, 0.375, 0.75, 0.625, 0.75, 0.625, 0.75])
me_cube_001.update()

# ---- objects
ob_light_001 = bpy.data.objects.new('Light.001', light_light_001)
ob_cube_011 = bpy.data.objects.new('Cube.011', me_cube_011)
ob_cube_042 = bpy.data.objects.new('Cube.042', me_cube_001)
ob_camera = bpy.data.objects.new('Camera', cam_camera)

# ---- transforms, parenting, visibility, modifiers, constraints
ob_light_001.location = (11.72, 1.005, 5.904)
ob_light_001.rotation_euler = (0.6503, 0.05522, 1.866)
ob_light_001.lock_rotations_4d = False
ob_light_001.empty_display_type = 'ARROWS'
ob_light_001.color = (0.0, 0.0, 0.0, 0.0)
ob_light_001.lineart.crease_threshold = 0.0
ob_cube_011.location = (12.89, 2.338, 0.0)
ob_cube_011.scale = (2.193, 2.166, -0.1882)
ob_cube_042.location = (17.57, 2.467, -1.129)
ob_camera.location = (7.359, -6.926, 4.958)
ob_camera.rotation_euler = (1.109, 0.0, 0.8149)
ob_camera.lock_rotations_4d = False
ob_camera.empty_display_type = 'ARROWS'
ob_camera.color = (0.0, 0.0, 0.0, 0.0)
ob_camera.display_type = 'WIRE'
ob_camera.lineart.crease_threshold = 0.0

# ---- collection membership
scene.collection.objects.link(ob_light_001)
scene.collection.objects.link(ob_cube_011)
scene.collection.objects.link(ob_cube_042)
col_planta_baixa_de_escrit_rio_svg.objects.link(ob_camera)

# ---- scene / render settings (as saved in the file)
scene.camera = ob_cube_042
scene.frame_start = 1; scene.frame_end = 250; scene.frame_set(0)
scene.render.engine = 'BLENDER_EEVEE_NEXT'
scene.cycles.sampling_pattern = 'TABULATED_SOBOL'
scene.cycles.use_light_tree = False
scene.eevee.ray_tracing_options.trace_max_roughness = 0.0
scene.view_settings.view_transform = 'Filmic'
bpy.context.view_layer.update()

# ---- added for rendering (the .blend has no active camera): camera
cam_auto = bpy.data.cameras.new('AutoCamera')
cam_auto.lens = 50.0
cam_auto.sensor_width = 36.0
cam_auto.clip_end = 1000.0
ob_auto_camera = bpy.data.objects.new('AutoCamera', cam_auto)
scene.collection.objects.link(ob_auto_camera)
ob_auto_camera.location = (44.1273, -29.2193, 22.0611)
ob_auto_camera.rotation_euler = (1.09748, -7.21219e-08, 0.694738)
scene.camera = ob_auto_camera
bpy.context.view_layer.update()
